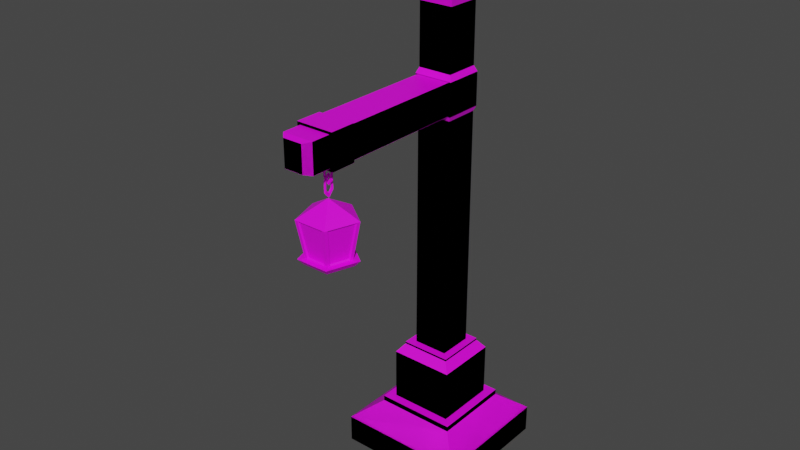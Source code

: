 # Source: hangingLamps.blend  (saved by Blender 3.1.7; exported with 4.5.12 LTS)
import bpy
from mathutils import Matrix  # noqa: F401  (used for matrix-valued properties, if any)

bpy.ops.wm.read_factory_settings(use_empty=True)
scene = bpy.context.scene
scene.name = 'Scene'

# ---- collections
col_collection = bpy.data.collections.new('Collection'); scene.collection.children.link(col_collection)

# ---- images (referenced by path relative to the original .blend; pixels are not part of the script)
import os
ASSET_DIR = os.environ.get("B2B_ASSET_DIR", "")  # directory of the original .blend (textures are referenced by path, not embedded)
HERE = os.path.dirname(os.path.abspath(__file__))  # packed textures are extracted next to this script under _unpacked/

def load_image(name, relpath, width, height, colorspace="sRGB"):
    """Load a texture the original file referenced (path relative to the .blend, or extracted next to this script)."""
    p = next((c for c in (os.path.join(HERE, relpath), os.path.join(ASSET_DIR, relpath)) if relpath and os.path.exists(c)), "")
    if p:
        img = bpy.data.images.load(p, check_existing=True)
        img.name = name
    else:  # same state as the original file: an image datablock whose file is absent (Cycles renders it pink)
        img = bpy.data.images.new(name, width, height)
        img.source = "FILE"
        img.filepath = "//" + (relpath or name)
    img.colorspace_settings.name = colorspace
    return img
img_lh8ythvm_png = load_image('lH8yTHvm.png', 'lH8yTHvm.png', 1024, 1024, 'sRGB')

# ---- materials (node trees are filled in below, after node groups)
mat_lampmat = bpy.data.materials.new('LampMat')
mat_lampmat.use_transparent_shadow = False

# ---- material node trees
mat_lampmat.use_nodes = True; mat_lampmat.node_tree.nodes.clear()
_N = mat_lampmat.node_tree.nodes; _L = mat_lampmat.node_tree.links
n0 = _N.new('ShaderNodeBsdfPrincipled'); n0.name = 'Principled BSDF'; n0.location = (10, 300)
n0.distribution = 'GGX'
n0.subsurface_method = 'RANDOM_WALK_SKIN'
n0.inputs[3].default_value = 1.45
n0.inputs[27].default_value = (0.0, 0.0, 0.0, 1.0)
n0.inputs[28].default_value = 1.0
n1 = _N.new('ShaderNodeOutputMaterial'); n1.name = 'Material Output'; n1.location = (300, 300)
n2 = _N.new('ShaderNodeTexImage'); n2.name = 'Image Texture'; n2.location = (-280, 275)
n2.image = img_lh8ythvm_png
n2.interpolation = 'Closest'
_L.new(n0.outputs[0], n1.inputs[0])
_L.new(n2.outputs[0], n0.inputs[0])
n1.is_active_output = True

# ---- world
world_world = bpy.data.worlds.new('World'); scene.world = world_world
world_world.use_nodes = True; world_world.node_tree.nodes.clear()
_N = world_world.node_tree.nodes; _L = world_world.node_tree.links
n0 = _N.new('ShaderNodeOutputWorld'); n0.name = 'World Output'; n0.location = (300, 300)
n1 = _N.new('ShaderNodeBackground'); n1.name = 'Background'; n1.location = (10, 300)
n1.inputs[0].default_value = (0.05088, 0.05088, 0.05088, 1.0)
_L.new(n1.outputs[0], n0.inputs[0])
n0.is_active_output = True
world_world.color = (0.05088, 0.05088, 0.05088)
world_world.use_sun_shadow = False
world_world.sun_shadow_jitter_overblur = 0.0

# ---- meshes
me_cube_001 = bpy.data.meshes.new('Cube.001')
me_cube_001.from_pydata([(-1.0, -1.0, -1.0), (-1.0, -1.0, 1.0), (-1.0, 1.0, -1.0), (-1.0, 1.0, 1.0), (1.0, -1.0, -1.0), (1.0, -1.0, 1.0), (1.0, 1.0, -1.0), (1.0, 1.0, 1.0), (-0.627, -0.627, 2.319), (-0.627, 0.627, 2.319), (0.627, 0.627, 2.319), (0.627, -0.627, 2.319), (-0.4925, -0.4925, 2.727), (-0.4925, 0.4925, 2.727), (0.4925, 0.4925, 2.727), (0.4925, -0.4925, 2.727), (-0.627, -0.627, 2.727), (-0.627, 0.627, 2.727), (0.627, 0.627, 2.727), (0.627, -0.627, 2.727), (-0.4925, -0.4925, 6.505), (-0.4925, 0.4925, 6.505), (0.4925, 0.4925, 6.505), (0.4925, -0.4925, 6.505), (-0.388, -0.388, 7.142), (-0.388, 0.388, 7.142), (0.388, 0.388, 7.142), (0.388, -0.388, 7.142), (-0.388, -0.388, 7.299), (-0.388, 0.388, 7.299), (0.388, 0.388, 7.299), (0.388, -0.388, 7.299), (-0.2716, -0.2716, 7.299), (-0.2716, 0.2716, 7.299), (0.2716, 0.2716, 7.299), (0.2716, -0.2716, 7.299), (-0.388, -0.388, 7.299), (-0.388, 0.388, 7.299), (0.388, 0.388, 7.299), (0.388, -0.388, 7.299), (-0.2716, -0.2716, 24.66), (-0.2716, 0.2716, 24.66), (0.2716, 0.2716, 24.66), (0.2716, -0.2716, 24.66), (-0.2636, -0.3007, 25.03), (-0.3007, 0.3007, 24.99), (0.3007, 0.3007, 24.99), (0.2636, -0.3007, 25.03), (-0.2636, -0.3007, 27.28), (-0.3007, 0.3007, 27.31), (0.3007, 0.3007, 27.31), (0.2636, -0.3007, 27.28), (-0.2639, -0.2639, 27.71), (-0.2639, 0.2639, 27.71), (0.2639, 0.2639, 27.71), (0.2639, -0.2639, 27.71), (-0.2639, -0.2639, 32.0), (-0.2639, 0.2639, 32.0), (0.2639, 0.2639, 32.0), (0.2639, -0.2639, 32.0), (-0.2976, -0.2976, 32.83), (-0.2976, 0.2976, 32.83), (0.2976, 0.2976, 32.83), (0.2976, -0.2976, 32.83), (-0.2976, -0.2976, 34.01), (-0.2976, 0.2976, 34.01), (0.2976, 0.2976, 34.01), (0.2976, -0.2976, 34.01), (-0.2596, -0.2596, 34.64), (-0.2596, 0.2596, 34.64), (0.2596, 0.2596, 34.64), (0.2596, -0.2596, 34.64), (-0.4101, -0.4101, 35.31), (-0.4101, 0.4101, 35.31), (0.4101, 0.4101, 35.31), (0.4101, -0.4101, 35.31), (0.0, 0.0, 37.58), (0.0, 0.0, 37.58), (0.0, 0.0, 37.58), (0.0, 0.0, 37.58), (0.3007, -0.3007, 24.99), (-0.3007, -0.3007, 24.99), (0.3007, -0.3007, 27.31), (-0.3007, -0.3007, 27.31), (0.2636, -2.206, 25.03), (-0.2636, -2.206, 25.03), (0.2636, -2.206, 27.28), (-0.2636, -2.206, 27.28), (0.2858, -2.213, 24.93), (-0.2858, -2.213, 24.93), (0.2858, -2.213, 27.37), (-0.2858, -2.213, 27.37), (0.2858, -2.602, 24.93), (-0.2858, -2.602, 24.93), (0.2858, -2.602, 27.37), (-0.2858, -2.602, 27.37), (0.2401, -2.602, 25.13), (-0.2401, -2.602, 25.13), (0.2401, -2.602, 27.18), (-0.2401, -2.602, 27.18), (0.2401, -2.891, 25.13), (0.1497, -2.982, 25.22), (-0.1497, -2.982, 25.22), (-0.2401, -2.891, 25.13), (0.1497, -2.982, 27.08), (0.2401, -2.891, 27.18), (-0.2401, -2.891, 27.18), (-0.1497, -2.982, 27.08)], [], [(0, 1, 3, 2), (2, 3, 7, 6), (6, 7, 5, 4), (4, 5, 1, 0), (2, 6, 4, 0), (5, 7, 10, 11), (11, 10, 18, 19), (3, 1, 8, 9), (1, 5, 11, 8), (7, 3, 9, 10), (12, 15, 23, 20), (9, 8, 16, 17), (8, 11, 19, 16), (10, 9, 17, 18), (12, 13, 17, 16), (13, 14, 18, 17), (14, 15, 19, 18), (15, 12, 16, 19), (23, 22, 26, 27), (14, 13, 21, 22), (15, 14, 22, 23), (13, 12, 20, 21), (27, 26, 30, 31), (21, 20, 24, 25), (20, 23, 27, 24), (22, 21, 25, 26), (28, 31, 39, 36), (25, 24, 28, 29), (24, 27, 31, 28), (26, 25, 29, 30), (34, 33, 41, 42), (30, 29, 37, 38), (31, 30, 38, 39), (29, 28, 36, 37), (32, 33, 37, 36), (33, 34, 38, 37), (34, 35, 39, 38), (35, 32, 36, 39), (42, 41, 45, 46), (35, 34, 42, 43), (33, 32, 40, 41), (32, 35, 43, 40), (80, 46, 50, 82), (43, 42, 46, 80), (41, 40, 81, 45), (40, 43, 80, 81), (83, 82, 55, 52), (45, 81, 83, 49), (48, 44, 85, 87), (46, 45, 49, 50), (55, 54, 58, 59), (50, 49, 53, 54), (82, 50, 54, 55), (49, 83, 52, 53), (59, 58, 62, 63), (53, 52, 56, 57), (52, 55, 59, 56), (54, 53, 57, 58), (60, 63, 67, 64), (57, 56, 60, 61), (56, 59, 63, 60), (58, 57, 61, 62), (67, 66, 70, 71), (62, 61, 65, 66), (63, 62, 66, 67), (61, 60, 64, 65), (69, 68, 72, 73), (65, 64, 68, 69), (64, 67, 71, 68), (66, 65, 69, 70), (72, 75, 79, 76), (68, 71, 75, 72), (70, 69, 73, 74), (71, 70, 74, 75), (78, 77, 76, 79), (74, 73, 77, 78), (75, 74, 78, 79), (73, 72, 76, 77), (47, 44, 81, 80), (48, 51, 82, 83), (51, 47, 80, 82), (44, 48, 83, 81), (87, 85, 89, 91), (51, 48, 87, 86), (47, 51, 86, 84), (44, 47, 84, 85), (88, 90, 94, 92), (86, 87, 91, 90), (84, 86, 90, 88), (85, 84, 88, 89), (95, 93, 97, 99), (89, 88, 92, 93), (91, 89, 93, 95), (90, 91, 95, 94), (99, 97, 103, 106), (94, 95, 99, 98), (92, 94, 98, 96), (93, 92, 96, 97), (96, 98, 105, 100), (102, 101, 104, 107), (98, 99, 106, 105), (101, 102, 103, 100), (105, 106, 107, 104), (104, 101, 100, 105), (102, 107, 106, 103), (97, 96, 100, 103)])
_uv = me_cube_001.uv_layers.new(name='UVMap')
_uv.uv.foreach_set('vector', [0.9434, 0.948, 0.9434, 0.948, 0.9434, 0.948, 0.9434, 0.948, 0.9434, 0.948, 0.9434, 0.948, 0.9434, 0.948, 0.9434, 0.948, 0.9434, 0.948, 0.9434, 0.948, 0.9434, 0.948, 0.9434, 0.948, 0.9434, 0.948, 0.9434, 0.948, 0.9434, 0.948, 0.9434, 0.948, 0.9434, 0.948, 0.9434, 0.948, 0.9434, 0.948, 0.9434, 0.948, 0.9434, 0.948, 0.9434, 0.948, 0.9434, 0.948, 0.9434, 0.948, 0.9434, 0.948, 0.9434, 0.948, 0.9434, 0.948, 0.9434, 0.948, 0.9434, 0.948, 0.9434, 0.948, 0.9434, 0.948, 0.9434, 0.948, 0.9434, 0.948, 0.9434, 0.948, 0.9434, 0.948, 0.9434, 0.948, 0.9434, 0.948, 0.9434, 0.948, 0.9434, 0.948, 0.9434, 0.948, 0.7945, 0.9465, 0.7945, 0.9465, 0.7945, 0.9465, 0.7945, 0.9465, 0.9434, 0.948, 0.9434, 0.948, 0.9434, 0.948, 0.9434, 0.948, 0.9434, 0.948, 0.9434, 0.948, 0.9434, 0.948, 0.9434, 0.948, 0.9434, 0.948, 0.9434, 0.948, 0.9434, 0.948, 0.9434, 0.948, 0.9434, 0.948, 0.9434, 0.948, 0.9434, 0.948, 0.9434, 0.948, 0.9434, 0.948, 0.9434, 0.948, 0.9434, 0.948, 0.9434, 0.948, 0.9434, 0.948, 0.9434, 0.948, 0.9434, 0.948, 0.9434, 0.948, 0.9434, 0.948, 0.9434, 0.948, 0.9434, 0.948, 0.9434, 0.948, 0.7945, 0.9465, 0.7945, 0.9465, 0.7945, 0.9465, 0.7945, 0.9465, 0.7945, 0.9465, 0.7945, 0.9465, 0.7945, 0.9465, 0.7945, 0.9465, 0.7945, 0.9465, 0.7945, 0.9465, 0.7945, 0.9465, 0.7945, 0.9465, 0.7945, 0.9465, 0.7945, 0.9465, 0.7945, 0.9465, 0.7945, 0.9465, 0.7945, 0.9465, 0.7945, 0.9465, 0.7945, 0.9465, 0.7945, 0.9465, 0.7945, 0.9465, 0.7945, 0.9465, 0.7945, 0.9465, 0.7945, 0.9465, 0.7945, 0.9465, 0.7945, 0.9465, 0.7945, 0.9465, 0.7945, 0.9465, 0.7945, 0.9465, 0.7945, 0.9465, 0.7945, 0.9465, 0.7945, 0.9465, 0.7945, 0.9465, 0.7945, 0.9465, 0.7945, 0.9465, 0.7945, 0.9465, 0.7945, 0.9465, 0.7945, 0.9465, 0.7945, 0.9465, 0.7945, 0.9465, 0.7945, 0.9465, 0.7945, 0.9465, 0.7945, 0.9465, 0.7945, 0.9465, 0.7945, 0.9465, 0.7945, 0.9465, 0.7945, 0.9465, 0.7945, 0.9465, 0.9248, 0.5589, 0.9248, 0.5589, 0.9248, 0.5589, 0.9248, 0.5589, 0.7945, 0.9465, 0.7945, 0.9465, 0.7945, 0.9465, 0.7945, 0.9465, 0.7945, 0.9465, 0.7945, 0.9465, 0.7945, 0.9465, 0.7945, 0.9465, 0.7945, 0.9465, 0.7945, 0.9465, 0.7945, 0.9465, 0.7945, 0.9465, 0.7945, 0.9465, 0.7945, 0.9465, 0.7945, 0.9465, 0.7945, 0.9465, 0.7945, 0.9465, 0.7945, 0.9465, 0.7945, 0.9465, 0.7945, 0.9465, 0.7945, 0.9465, 0.7945, 0.9465, 0.7945, 0.9465, 0.7945, 0.9465, 0.7945, 0.9465, 0.7945, 0.9465, 0.7945, 0.9465, 0.7945, 0.9465, 0.7883, 0.9372, 0.7883, 0.9372, 0.7883, 0.9372, 0.7883, 0.9372, 0.9248, 0.5589, 0.9248, 0.5589, 0.9248, 0.5589, 0.9248, 0.5589, 0.9248, 0.5589, 0.9248, 0.5589, 0.9248, 0.5589, 0.9248, 0.5589, 0.9248, 0.5589, 0.9248, 0.5589, 0.9248, 0.5589, 0.9248, 0.5589, 0.7883, 0.9372, 0.7883, 0.9372, 0.7883, 0.9372, 0.7883, 0.9372, 0.7883, 0.9372, 0.7883, 0.9372, 0.7883, 0.9372, 0.7883, 0.9372, 0.7883, 0.9372, 0.7883, 0.9372, 0.7883, 0.9372, 0.7883, 0.9372, 0.7883, 0.9372, 0.7883, 0.9372, 0.7883, 0.9372, 0.7883, 0.9372, 0.7883, 0.9372, 0.7883, 0.9372, 0.7883, 0.9372, 0.7883, 0.9372, 0.7883, 0.9372, 0.7883, 0.9372, 0.7883, 0.9372, 0.7883, 0.9372, 0.9372, 0.5806, 0.9372, 0.5806, 0.9372, 0.5806, 0.9372, 0.5806, 0.7883, 0.9372, 0.7883, 0.9372, 0.7883, 0.9372, 0.7883, 0.9372, 0.9372, 0.5806, 0.9372, 0.5806, 0.9372, 0.5806, 0.9372, 0.5806, 0.7883, 0.9372, 0.7883, 0.9372, 0.7883, 0.9372, 0.7883, 0.9372, 0.7883, 0.9372, 0.7883, 0.9372, 0.7883, 0.9372, 0.7883, 0.9372, 0.7883, 0.9372, 0.7883, 0.9372, 0.7883, 0.9372, 0.7883, 0.9372, 0.7883, 0.9372, 0.7883, 0.9372, 0.7883, 0.9372, 0.7883, 0.9372, 0.9372, 0.5806, 0.9372, 0.5806, 0.9372, 0.5806, 0.9372, 0.5806, 0.9372, 0.5806, 0.9372, 0.5806, 0.9372, 0.5806, 0.9372, 0.5806, 0.9372, 0.5806, 0.9372, 0.5806, 0.9372, 0.5806, 0.9372, 0.5806, 0.7883, 0.9372, 0.7883, 0.9372, 0.7883, 0.9372, 0.7883, 0.9372, 0.7883, 0.9372, 0.7883, 0.9372, 0.7883, 0.9372, 0.7883, 0.9372, 0.7883, 0.9372, 0.7883, 0.9372, 0.7883, 0.9372, 0.7883, 0.9372, 0.7883, 0.9372, 0.7883, 0.9372, 0.7883, 0.9372, 0.7883, 0.9372, 0.7883, 0.9372, 0.7883, 0.9372, 0.7883, 0.9372, 0.7883, 0.9372, 0.7883, 0.9372, 0.7883, 0.9372, 0.7883, 0.9372, 0.7883, 0.9372, 0.7883, 0.9372, 0.7883, 0.9372, 0.7883, 0.9372, 0.7883, 0.9372, 0.7883, 0.9372, 0.7883, 0.9372, 0.7883, 0.9372, 0.7883, 0.9372, 0.6953, 0.9341, 0.6953, 0.9341, 0.6953, 0.9341, 0.6953, 0.9341, 0.7883, 0.9372, 0.7883, 0.9372, 0.7883, 0.9372, 0.7883, 0.9372, 0.7883, 0.9372, 0.7883, 0.9372, 0.7883, 0.9372, 0.7883, 0.9372, 0.7883, 0.9372, 0.7883, 0.9372, 0.7883, 0.9372, 0.7883, 0.9372, 0.6953, 0.9341, 0.6953, 0.9341, 0.6953, 0.9341, 0.6953, 0.9341, 0.6953, 0.9341, 0.6953, 0.9341, 0.6953, 0.9341, 0.6953, 0.9341, 0.6953, 0.9341, 0.6953, 0.9341, 0.6953, 0.9341, 0.6953, 0.9341, 0.6953, 0.9341, 0.6953, 0.9341, 0.6953, 0.9341, 0.6953, 0.9341, 0.7945, 0.6984, 0.7945, 0.6984, 0.7945, 0.6984, 0.7945, 0.6984, 0.6953, 0.9341, 0.6953, 0.9341, 0.6953, 0.9341, 0.6953, 0.9341, 0.6953, 0.9341, 0.6953, 0.9341, 0.6953, 0.9341, 0.6953, 0.9341, 0.6953, 0.9341, 0.6953, 0.9341, 0.6953, 0.9341, 0.6953, 0.9341, 0.8038, 0.9217, 0.8038, 0.9217, 0.8038, 0.9217, 0.8038, 0.9217, 0.8038, 0.9217, 0.8038, 0.9217, 0.8038, 0.9217, 0.8038, 0.9217, 0.8038, 0.9217, 0.8038, 0.9217, 0.8038, 0.9217, 0.8038, 0.9217, 0.8038, 0.9217, 0.8038, 0.9217, 0.8038, 0.9217, 0.8038, 0.9217, 0.7883, 0.9372, 0.7883, 0.9372, 0.7883, 0.9372, 0.7883, 0.9372, 0.9372, 0.5806, 0.9372, 0.5806, 0.9372, 0.5806, 0.9372, 0.5806, 0.9372, 0.5806, 0.9372, 0.5806, 0.9372, 0.5806, 0.9372, 0.5806, 0.9372, 0.5806, 0.9372, 0.5806, 0.9372, 0.5806, 0.9372, 0.5806, 0.7883, 0.9372, 0.7883, 0.9372, 0.7883, 0.9372, 0.7883, 0.9372, 0.7883, 0.9372, 0.7883, 0.9372, 0.7883, 0.9372, 0.7883, 0.9372, 0.7883, 0.9372, 0.7883, 0.9372, 0.7883, 0.9372, 0.7883, 0.9372, 0.7883, 0.9372, 0.7883, 0.9372, 0.7883, 0.9372, 0.7883, 0.9372, 0.7883, 0.9372, 0.7883, 0.9372, 0.7883, 0.9372, 0.7883, 0.9372, 0.7883, 0.9372, 0.7883, 0.9372, 0.7883, 0.9372, 0.7883, 0.9372, 0.7883, 0.9372, 0.7883, 0.9372, 0.7883, 0.9372, 0.7883, 0.9372, 0.7883, 0.9372, 0.7883, 0.9372, 0.7883, 0.9372, 0.7883, 0.9372, 0.931, 0.531, 0.931, 0.531, 0.931, 0.531, 0.931, 0.531, 0.7883, 0.9372, 0.7883, 0.9372, 0.7883, 0.9372, 0.7883, 0.9372, 0.7883, 0.9372, 0.7883, 0.9372, 0.7883, 0.9372, 0.7883, 0.9372, 0.7883, 0.9372, 0.7883, 0.9372, 0.7883, 0.9372, 0.7883, 0.9372, 0.931, 0.531, 0.931, 0.531, 0.931, 0.531, 0.931, 0.531, 0.931, 0.531, 0.931, 0.531, 0.931, 0.531, 0.931, 0.531, 0.931, 0.531, 0.931, 0.531, 0.931, 0.531, 0.931, 0.531, 0.7945, 0.6984, 0.7945, 0.6984, 0.7945, 0.6984, 0.7945, 0.6984, 0.931, 0.531, 0.931, 0.531, 0.931, 0.531, 0.931, 0.531, 0.931, 0.531, 0.931, 0.531, 0.931, 0.531, 0.931, 0.531, 0.931, 0.531, 0.931, 0.531, 0.931, 0.531, 0.931, 0.531, 0.931, 0.531, 0.931, 0.531, 0.931, 0.531, 0.931, 0.531])
me_cube_001.materials.append(mat_lampmat)
me_cube_001.use_remesh_fix_poles = True
me_cube_001.use_remesh_preserve_attributes = False
me_cube_001.update()
me_torus = bpy.data.meshes.new('Torus')
me_torus.from_pydata([(1.25, 0.0, 0.0), (1.077, 0.0, 0.2378), (0.7977, 0.0, 0.1469), (0.7977, 0.0, -0.1469), (1.077, 0.0, -0.2378), (0.625, 1.083, 0.0), (0.5386, 0.9329, 0.2378), (0.3989, 0.6909, 0.1469), (0.3989, 0.6909, -0.1469), (0.5386, 0.9329, -0.2378), (-0.625, 1.083, 0.0), (-0.5386, 0.9329, 0.2378), (-0.3989, 0.6909, 0.1469), (-0.3989, 0.6909, -0.1469), (-0.5386, 0.9329, -0.2378), (-1.25, 1.093e-07, 0.0), (-1.077, 9.418e-08, 0.2378), (-0.7977, 6.974e-08, 0.1469), (-0.7977, 6.974e-08, -0.1469), (-1.077, 9.418e-08, -0.2378), (-0.625, -1.083, 0.0), (-0.5386, -0.9329, 0.2378), (-0.3989, -0.6909, 0.1469), (-0.3989, -0.6909, -0.1469), (-0.5386, -0.9329, -0.2378), (0.625, -1.083, 0.0), (0.5386, -0.9329, 0.2378), (0.3989, -0.6909, 0.1469), (0.3989, -0.6909, -0.1469), (0.5386, -0.9329, -0.2378)], [], [(0, 5, 6, 1), (1, 6, 7, 2), (2, 7, 8, 3), (3, 8, 9, 4), (4, 9, 5, 0), (5, 10, 11, 6), (6, 11, 12, 7), (7, 12, 13, 8), (8, 13, 14, 9), (9, 14, 10, 5), (10, 15, 16, 11), (11, 16, 17, 12), (12, 17, 18, 13), (13, 18, 19, 14), (14, 19, 15, 10), (15, 20, 21, 16), (16, 21, 22, 17), (17, 22, 23, 18), (18, 23, 24, 19), (19, 24, 20, 15), (20, 25, 26, 21), (21, 26, 27, 22), (22, 27, 28, 23), (23, 28, 29, 24), (24, 29, 25, 20), (25, 0, 1, 26), (26, 1, 2, 27), (27, 2, 3, 28), (28, 3, 4, 29), (29, 4, 0, 25)])
_uv = me_torus.uv_layers.new(name='UVMap')
_uv.uv.foreach_set('vector', [0.6767, 0.9062, 0.6767, 0.9062, 0.6767, 0.9062, 0.6767, 0.9062, 0.6767, 0.9062, 0.6767, 0.9062, 0.6767, 0.9062, 0.6767, 0.9062, 0.6767, 0.9062, 0.6767, 0.9062, 0.6767, 0.9062, 0.6767, 0.9062, 0.6767, 0.9062, 0.6767, 0.9062, 0.6767, 0.9062, 0.6767, 0.9062, 0.6767, 0.9062, 0.6767, 0.9062, 0.6767, 0.9062, 0.6767, 0.9062, 0.6767, 0.9062, 0.6767, 0.9062, 0.6767, 0.9062, 0.6767, 0.9062, 0.6767, 0.9062, 0.6767, 0.9062, 0.6767, 0.9062, 0.6767, 0.9062, 0.6767, 0.9062, 0.6767, 0.9062, 0.6767, 0.9062, 0.6767, 0.9062, 0.6767, 0.9062, 0.6767, 0.9062, 0.6767, 0.9062, 0.6767, 0.9062, 0.6767, 0.9062, 0.6767, 0.9062, 0.6767, 0.9062, 0.6767, 0.9062, 0.6767, 0.9062, 0.6767, 0.9062, 0.6767, 0.9062, 0.6767, 0.9062, 0.6767, 0.9062, 0.6767, 0.9062, 0.6767, 0.9062, 0.6767, 0.9062, 0.6767, 0.9062, 0.6767, 0.9062, 0.6767, 0.9062, 0.6767, 0.9062, 0.6767, 0.9062, 0.6767, 0.9062, 0.6767, 0.9062, 0.6767, 0.9062, 0.6767, 0.9062, 0.6767, 0.9062, 0.6767, 0.9062, 0.6767, 0.9062, 0.6767, 0.9062, 0.6767, 0.9062, 0.6767, 0.9062, 0.6767, 0.9062, 0.6767, 0.9062, 0.6767, 0.9062, 0.6767, 0.9062, 0.6767, 0.9062, 0.6767, 0.9062, 0.6767, 0.9062, 0.6767, 0.9062, 0.6767, 0.9062, 0.6767, 0.9062, 0.6767, 0.9062, 0.6767, 0.9062, 0.6767, 0.9062, 0.6767, 0.9062, 0.6767, 0.9062, 0.6767, 0.9062, 0.6767, 0.9062, 0.6767, 0.9062, 0.6767, 0.9062, 0.6767, 0.9062, 0.6767, 0.9062, 0.6767, 0.9062, 0.6767, 0.9062, 0.6767, 0.9062, 0.6767, 0.9062, 0.6767, 0.9062, 0.6767, 0.9062, 0.6767, 0.9062, 0.6767, 0.9062, 0.6767, 0.9062, 0.6767, 0.9062, 0.6767, 0.9062, 0.6767, 0.9062, 0.6767, 0.9062, 0.6767, 0.9062, 0.6767, 0.9062, 0.6767, 0.9062, 0.6767, 0.9062, 0.6767, 0.9062, 0.6767, 0.9062, 0.6767, 0.9062, 0.6767, 0.9062, 0.6767, 0.9062, 0.6767, 0.9062, 0.6767, 0.9062, 0.6767, 0.9062, 0.6767, 0.9062, 0.6767, 0.9062, 0.6767, 0.9062, 0.6767, 0.9062, 0.6767, 0.9062, 0.6767, 0.9062, 0.6767, 0.9062, 0.6767, 0.9062, 0.6767, 0.9062, 0.6767, 0.9062, 0.6767, 0.9062])
me_torus.materials.append(mat_lampmat)
me_torus.use_remesh_fix_poles = True
me_torus.use_remesh_preserve_attributes = False
me_torus.update()
me_torus_001 = bpy.data.meshes.new('Torus.001')
me_torus_001.from_pydata([(1.25, 0.0, 0.0), (1.077, 0.0, 0.2378), (0.7977, 0.0, 0.1469), (0.7977, 0.0, -0.1469), (1.077, 0.0, -0.2378), (0.625, 1.083, 0.0), (0.5386, 0.9329, 0.2378), (0.3989, 0.6909, 0.1469), (0.3989, 0.6909, -0.1469), (0.5386, 0.9329, -0.2378), (-0.625, 1.083, 0.0), (-0.5386, 0.9329, 0.2378), (-0.3989, 0.6909, 0.1469), (-0.3989, 0.6909, -0.1469), (-0.5386, 0.9329, -0.2378), (-1.25, 1.093e-07, 0.0), (-1.077, 9.418e-08, 0.2378), (-0.7977, 6.974e-08, 0.1469), (-0.7977, 6.974e-08, -0.1469), (-1.077, 9.418e-08, -0.2378), (-0.625, -1.083, 0.0), (-0.5386, -0.9329, 0.2378), (-0.3989, -0.6909, 0.1469), (-0.3989, -0.6909, -0.1469), (-0.5386, -0.9329, -0.2378), (0.625, -1.083, 0.0), (0.5386, -0.9329, 0.2378), (0.3989, -0.6909, 0.1469), (0.3989, -0.6909, -0.1469), (0.5386, -0.9329, -0.2378)], [], [(0, 5, 6, 1), (1, 6, 7, 2), (2, 7, 8, 3), (3, 8, 9, 4), (4, 9, 5, 0), (5, 10, 11, 6), (6, 11, 12, 7), (7, 12, 13, 8), (8, 13, 14, 9), (9, 14, 10, 5), (10, 15, 16, 11), (11, 16, 17, 12), (12, 17, 18, 13), (13, 18, 19, 14), (14, 19, 15, 10), (15, 20, 21, 16), (16, 21, 22, 17), (17, 22, 23, 18), (18, 23, 24, 19), (19, 24, 20, 15), (20, 25, 26, 21), (21, 26, 27, 22), (22, 27, 28, 23), (23, 28, 29, 24), (24, 29, 25, 20), (25, 0, 1, 26), (26, 1, 2, 27), (27, 2, 3, 28), (28, 3, 4, 29), (29, 4, 0, 25)])
_uv = me_torus_001.uv_layers.new(name='UVMap')
_uv.uv.foreach_set('vector', [0.6767, 0.9062, 0.6767, 0.9062, 0.6767, 0.9062, 0.6767, 0.9062, 0.6767, 0.9062, 0.6767, 0.9062, 0.6767, 0.9062, 0.6767, 0.9062, 0.6767, 0.9062, 0.6767, 0.9062, 0.6767, 0.9062, 0.6767, 0.9062, 0.6767, 0.9062, 0.6767, 0.9062, 0.6767, 0.9062, 0.6767, 0.9062, 0.6767, 0.9062, 0.6767, 0.9062, 0.6767, 0.9062, 0.6767, 0.9062, 0.6767, 0.9062, 0.6767, 0.9062, 0.6767, 0.9062, 0.6767, 0.9062, 0.6767, 0.9062, 0.6767, 0.9062, 0.6767, 0.9062, 0.6767, 0.9062, 0.6767, 0.9062, 0.6767, 0.9062, 0.6767, 0.9062, 0.6767, 0.9062, 0.6767, 0.9062, 0.6767, 0.9062, 0.6767, 0.9062, 0.6767, 0.9062, 0.6767, 0.9062, 0.6767, 0.9062, 0.6767, 0.9062, 0.6767, 0.9062, 0.6767, 0.9062, 0.6767, 0.9062, 0.6767, 0.9062, 0.6767, 0.9062, 0.6767, 0.9062, 0.6767, 0.9062, 0.6767, 0.9062, 0.6767, 0.9062, 0.6767, 0.9062, 0.6767, 0.9062, 0.6767, 0.9062, 0.6767, 0.9062, 0.6767, 0.9062, 0.6767, 0.9062, 0.6767, 0.9062, 0.6767, 0.9062, 0.6767, 0.9062, 0.6767, 0.9062, 0.6767, 0.9062, 0.6767, 0.9062, 0.6767, 0.9062, 0.6767, 0.9062, 0.6767, 0.9062, 0.6767, 0.9062, 0.6767, 0.9062, 0.6767, 0.9062, 0.6767, 0.9062, 0.6767, 0.9062, 0.6767, 0.9062, 0.6767, 0.9062, 0.6767, 0.9062, 0.6767, 0.9062, 0.6767, 0.9062, 0.6767, 0.9062, 0.6767, 0.9062, 0.6767, 0.9062, 0.6767, 0.9062, 0.6767, 0.9062, 0.6767, 0.9062, 0.6767, 0.9062, 0.6767, 0.9062, 0.6767, 0.9062, 0.6767, 0.9062, 0.6767, 0.9062, 0.6767, 0.9062, 0.6767, 0.9062, 0.6767, 0.9062, 0.6767, 0.9062, 0.6767, 0.9062, 0.6767, 0.9062, 0.6767, 0.9062, 0.6767, 0.9062, 0.6767, 0.9062, 0.6767, 0.9062, 0.6767, 0.9062, 0.6767, 0.9062, 0.6767, 0.9062, 0.6767, 0.9062, 0.6767, 0.9062, 0.6767, 0.9062, 0.6767, 0.9062, 0.6767, 0.9062, 0.6767, 0.9062, 0.6767, 0.9062, 0.6767, 0.9062, 0.6767, 0.9062, 0.6767, 0.9062, 0.6767, 0.9062, 0.6767, 0.9062, 0.6767, 0.9062, 0.6767, 0.9062, 0.6767, 0.9062, 0.6767, 0.9062, 0.6767, 0.9062, 0.6767, 0.9062, 0.6767, 0.9062, 0.6767, 0.9062, 0.6767, 0.9062, 0.6767, 0.9062, 0.6767, 0.9062])
me_torus_001.materials.append(mat_lampmat)
me_torus_001.use_remesh_fix_poles = True
me_torus_001.use_remesh_preserve_attributes = False
me_torus_001.update()
me_cylinder = bpy.data.meshes.new('Cylinder')
me_cylinder.from_pydata([(-8.777e-09, 0.7617, -1.0), (-4.397e-09, 0.8156, 1.0), (0.7244, 0.2354, -1.0), (0.7757, 0.252, 1.0), (0.4477, -0.6162, -1.0), (0.4794, -0.6598, 1.0), (-0.4477, -0.6162, -1.0), (-0.4794, -0.6598, 1.0), (-0.7244, 0.2354, -1.0), (-0.7757, 0.252, 1.0), (0.0, 1.0, -1.0), (0.9511, 0.309, -1.0), (0.5878, -0.809, -1.0), (-0.5878, -0.809, -1.0), (-0.9511, 0.309, -1.0), (-7.723e-09, 1.017, -14.22), (0.9674, 0.3143, -14.22), (0.5979, -0.8229, -14.22), (-0.5979, -0.8229, -14.22), (-0.9674, 0.3143, -14.22), (-5.255e-09, 0.692, -16.17), (0.6581, 0.2138, -16.17), (0.4068, -0.5598, -16.17), (-0.4068, -0.5598, -16.17), (-0.6581, 0.2138, -16.17), (-1.93e-10, 0.02542, -20.0), (0.02418, 0.007855, -20.0), (0.01494, -0.02057, -20.0), (-0.01494, -0.02057, -20.0), (-0.02418, 0.007855, -20.0), (-0.4816, -0.5173, -1.106), (-0.6937, 0.1354, -1.106), (-0.9327, 0.213, -14.12), (-0.6294, -0.7206, -14.12), (0.6937, 0.1354, -1.106), (0.4816, -0.5173, -1.106), (0.6294, -0.7206, -14.12), (0.9327, 0.213, -14.12), (-0.6408, 0.2982, -1.106), (-0.08562, 0.7016, -1.106), (-0.08562, 0.9529, -14.12), (-0.8798, 0.3759, -14.12), (0.3431, -0.6179, -1.106), (-0.3431, -0.6179, -1.106), (-0.4908, -0.8212, -14.12), (0.4908, -0.8212, -14.12), (0.08562, 0.7016, -1.106), (0.6408, 0.2982, -1.106), (0.8798, 0.3759, -14.12), (0.08562, 0.9529, -14.12), (-0.4463, -0.4794, -1.583), (-0.6429, 0.1254, -1.583), (-0.5833, -0.6678, -13.64), (-0.8644, 0.1974, -13.64), (0.6429, 0.1254, -1.583), (0.4463, -0.4794, -1.583), (0.8644, 0.1974, -13.64), (0.5833, -0.6678, -13.64), (-0.5938, 0.2764, -1.583), (-0.07935, 0.6502, -1.583), (-0.8153, 0.3483, -13.64), (-0.07935, 0.8831, -13.64), (0.318, -0.5726, -1.583), (-0.318, -0.5726, -1.583), (0.4549, -0.7611, -13.64), (-0.4549, -0.7611, -13.64), (0.07935, 0.6502, -1.583), (0.5938, 0.2764, -1.583), (0.07935, 0.8831, -13.64), (0.8153, 0.3483, -13.64)], [], [(10, 1, 3, 11), (11, 3, 5, 12), (12, 5, 7, 13), (3, 1, 9, 7, 5), (13, 7, 9, 14), (14, 9, 1, 10), (37, 34, 54, 56), (2, 0, 10, 11), (4, 2, 11, 12), (6, 4, 12, 13), (8, 6, 13, 14), (0, 8, 14, 10), (16, 17, 22, 21), (38, 39, 59, 58), (33, 30, 50, 52), (34, 35, 55, 54), (30, 31, 51, 50), (24, 20, 25, 29), (19, 15, 20, 24), (17, 18, 23, 22), (15, 16, 21, 20), (18, 19, 24, 23), (25, 26, 27, 28, 29), (22, 23, 28, 27), (20, 21, 26, 25), (23, 24, 29, 28), (21, 22, 27, 26), (6, 8, 31, 30), (8, 19, 32, 31), (19, 18, 33, 32), (18, 6, 30, 33), (2, 4, 35, 34), (4, 17, 36, 35), (17, 16, 37, 36), (16, 2, 34, 37), (8, 0, 39, 38), (0, 15, 40, 39), (15, 19, 41, 40), (19, 8, 38, 41), (4, 6, 43, 42), (6, 18, 44, 43), (18, 17, 45, 44), (17, 4, 42, 45), (0, 2, 47, 46), (2, 16, 48, 47), (16, 15, 49, 48), (15, 0, 46, 49), (50, 51, 53, 52), (54, 55, 57, 56), (58, 59, 61, 60), (62, 63, 65, 64), (66, 67, 69, 68), (42, 43, 63, 62), (31, 32, 53, 51), (41, 38, 58, 60), (46, 47, 67, 66), (35, 36, 57, 55), (45, 42, 62, 64), (32, 33, 52, 53), (39, 40, 61, 59), (49, 46, 66, 68), (36, 37, 56, 57), (43, 44, 65, 63), (40, 41, 60, 61), (47, 48, 69, 67), (44, 45, 64, 65), (48, 49, 68, 69)])
_uv = me_cylinder.uv_layers.new(name='UVMap')
_uv.uv.foreach_set('vector', [0.8286, 0.9465, 0.8286, 0.9465, 0.8286, 0.9465, 0.8286, 0.9465, 0.8286, 0.9465, 0.8286, 0.9465, 0.8286, 0.9465, 0.8286, 0.9465, 0.8286, 0.9465, 0.8286, 0.9465, 0.8286, 0.9465, 0.8286, 0.9465, 0.8286, 0.9465, 0.8286, 0.9465, 0.8286, 0.9465, 0.8286, 0.9465, 0.8286, 0.9465, 0.8286, 0.9465, 0.8286, 0.9465, 0.8286, 0.9465, 0.8286, 0.9465, 0.8286, 0.9465, 0.8286, 0.9465, 0.8286, 0.9465, 0.8286, 0.9465, 0.8286, 0.9465, 0.8286, 0.9465, 0.8286, 0.9465, 0.8286, 0.9465, 0.8286, 0.9465, 0.8286, 0.9465, 0.8286, 0.9465, 0.8286, 0.9465, 0.8286, 0.9465, 0.8286, 0.9465, 0.8286, 0.9465, 0.8286, 0.9465, 0.8286, 0.9465, 0.8286, 0.9465, 0.8286, 0.9465, 0.8286, 0.9465, 0.8286, 0.9465, 0.8286, 0.9465, 0.8286, 0.9465, 0.8286, 0.9465, 0.8286, 0.9465, 0.8286, 0.9465, 0.8286, 0.9465, 0.8286, 0.9465, 0.8286, 0.9465, 0.8286, 0.9465, 0.8286, 0.9465, 0.8286, 0.9465, 0.8286, 0.9465, 0.8286, 0.9465, 0.8286, 0.9465, 0.8286, 0.9465, 0.8286, 0.9465, 0.8286, 0.9465, 0.8286, 0.9465, 0.8286, 0.9465, 0.8286, 0.9465, 0.8286, 0.9465, 0.8286, 0.9465, 0.8286, 0.9465, 0.8286, 0.9465, 0.8286, 0.9465, 0.8286, 0.9465, 0.8286, 0.9465, 0.8286, 0.9465, 0.8286, 0.9465, 0.8286, 0.9465, 0.8286, 0.9465, 0.8286, 0.9465, 0.8286, 0.9465, 0.8286, 0.9465, 0.8286, 0.9465, 0.8286, 0.9465, 0.8286, 0.9465, 0.8286, 0.9465, 0.8286, 0.9465, 0.8286, 0.9465, 0.8286, 0.9465, 0.8286, 0.9465, 0.8286, 0.9465, 0.8286, 0.9465, 0.8286, 0.9465, 0.8286, 0.9465, 0.8286, 0.9465, 0.8286, 0.9465, 0.8286, 0.9465, 0.8286, 0.9465, 0.8286, 0.9465, 0.8286, 0.9465, 0.8286, 0.9465, 0.8286, 0.9465, 0.8286, 0.9465, 0.8286, 0.9465, 0.8286, 0.9465, 0.8286, 0.9465, 0.8286, 0.9465, 0.8286, 0.9465, 0.8286, 0.9465, 0.8286, 0.9465, 0.8286, 0.9465, 0.8286, 0.9465, 0.8286, 0.9465, 0.8286, 0.9465, 0.8286, 0.9465, 0.8286, 0.9465, 0.8286, 0.9465, 0.8286, 0.9465, 0.8286, 0.9465, 0.8286, 0.9465, 0.8286, 0.9465, 0.8286, 0.9465, 0.8286, 0.9465, 0.8286, 0.9465, 0.8286, 0.9465, 0.8286, 0.9465, 0.8286, 0.9465, 0.8286, 0.9465, 0.8286, 0.9465, 0.8286, 0.9465, 0.8286, 0.9465, 0.8286, 0.9465, 0.8286, 0.9465, 0.8286, 0.9465, 0.8286, 0.9465, 0.8286, 0.9465, 0.8286, 0.9465, 0.8286, 0.9465, 0.8286, 0.9465, 0.8286, 0.9465, 0.8286, 0.9465, 0.8286, 0.9465, 0.8286, 0.9465, 0.8286, 0.9465, 0.8286, 0.9465, 0.8286, 0.9465, 0.8286, 0.9465, 0.8286, 0.9465, 0.8286, 0.9465, 0.8286, 0.9465, 0.8286, 0.9465, 0.8286, 0.9465, 0.8286, 0.9465, 0.8286, 0.9465, 0.8286, 0.9465, 0.8286, 0.9465, 0.8286, 0.9465, 0.8286, 0.9465, 0.8286, 0.9465, 0.8286, 0.9465, 0.8286, 0.9465, 0.8286, 0.9465, 0.8286, 0.9465, 0.8286, 0.9465, 0.8286, 0.9465, 0.8286, 0.9465, 0.8286, 0.9465, 0.8286, 0.9465, 0.8286, 0.9465, 0.8286, 0.9465, 0.8286, 0.9465, 0.8286, 0.9465, 0.8286, 0.9465, 0.8286, 0.9465, 0.8286, 0.9465, 0.8286, 0.9465, 0.8286, 0.9465, 0.8286, 0.9465, 0.8286, 0.9465, 0.8286, 0.9465, 0.8286, 0.9465, 0.8286, 0.9465, 0.8286, 0.9465, 0.8286, 0.9465, 0.8286, 0.9465, 0.8286, 0.9465, 0.8286, 0.9465, 0.8286, 0.9465, 0.8286, 0.9465, 0.8286, 0.9465, 0.8286, 0.9465, 0.8286, 0.9465, 0.8286, 0.9465, 0.8286, 0.9465, 0.8286, 0.9465, 0.8286, 0.9465, 0.2024, 0.5465, 0.2024, 0.5465, 0.2024, 0.5465, 0.2024, 0.5465, 0.2024, 0.5465, 0.2024, 0.5465, 0.2024, 0.5465, 0.2024, 0.5465, 0.2024, 0.5465, 0.2024, 0.5465, 0.2024, 0.5465, 0.2024, 0.5465, 0.2024, 0.5465, 0.2024, 0.5465, 0.2024, 0.5465, 0.2024, 0.5465, 0.2024, 0.5465, 0.2024, 0.5465, 0.2024, 0.5465, 0.2024, 0.5465, 0.8286, 0.9465, 0.8286, 0.9465, 0.8286, 0.9465, 0.8286, 0.9465, 0.8286, 0.9465, 0.8286, 0.9465, 0.8286, 0.9465, 0.8286, 0.9465, 0.8286, 0.9465, 0.8286, 0.9465, 0.8286, 0.9465, 0.8286, 0.9465, 0.8286, 0.9465, 0.8286, 0.9465, 0.8286, 0.9465, 0.8286, 0.9465, 0.8286, 0.9465, 0.8286, 0.9465, 0.8286, 0.9465, 0.8286, 0.9465, 0.8286, 0.9465, 0.8286, 0.9465, 0.8286, 0.9465, 0.8286, 0.9465, 0.8286, 0.9465, 0.8286, 0.9465, 0.8286, 0.9465, 0.8286, 0.9465, 0.8286, 0.9465, 0.8286, 0.9465, 0.8286, 0.9465, 0.8286, 0.9465, 0.8286, 0.9465, 0.8286, 0.9465, 0.8286, 0.9465, 0.8286, 0.9465, 0.8286, 0.9465, 0.8286, 0.9465, 0.8286, 0.9465, 0.8286, 0.9465, 0.8286, 0.9465, 0.8286, 0.9465, 0.8286, 0.9465, 0.8286, 0.9465, 0.8286, 0.9465, 0.8286, 0.9465, 0.8286, 0.9465, 0.8286, 0.9465, 0.8286, 0.9465, 0.8286, 0.9465, 0.8286, 0.9465, 0.8286, 0.9465, 0.8286, 0.9465, 0.8286, 0.9465, 0.8286, 0.9465, 0.8286, 0.9465, 0.8286, 0.9465, 0.8286, 0.9465, 0.8286, 0.9465, 0.8286, 0.9465])
me_cylinder.materials.append(mat_lampmat)
me_cylinder.use_remesh_fix_poles = True
me_cylinder.use_remesh_preserve_attributes = False
me_cylinder.update()
me_cube_002 = bpy.data.meshes.new('Cube.002')
me_cube_002.from_pydata([(-1.0, -1.0, -0.2163), (-1.0, -1.0, 0.2163), (-1.0, 1.0, -0.2163), (-1.0, 1.0, 0.2163), (1.0, -1.0, -0.2163), (1.0, -1.0, 0.2163), (1.0, 1.0, -0.2163), (1.0, 1.0, 0.2163), (-0.627, -0.627, 0.5016), (-0.627, 0.627, 0.5016), (0.627, 0.627, 0.5016), (0.627, -0.627, 0.5016), (-0.4925, -0.4925, 0.5898), (-0.4925, 0.4925, 0.5898), (0.4925, 0.4925, 0.5898), (0.4925, -0.4925, 0.5898), (-0.627, -0.627, 0.5898), (-0.627, 0.627, 0.5898), (0.627, 0.627, 0.5898), (0.627, -0.627, 0.5898), (-0.4925, -0.4925, 1.407), (-0.4925, 0.4925, 1.407), (0.4925, 0.4925, 1.407), (0.4925, -0.4925, 1.407), (-0.388, -0.388, 1.544), (-0.388, 0.388, 1.544), (0.388, 0.388, 1.544), (0.388, -0.388, 1.544), (-0.388, -0.388, 1.578), (-0.388, 0.388, 1.578), (0.388, 0.388, 1.578), (0.388, -0.388, 1.578), (-0.2716, -0.2716, 1.578), (-0.2716, 0.2716, 1.578), (0.2716, 0.2716, 1.578), (0.2716, -0.2716, 1.578), (-0.388, -0.388, 1.578), (-0.388, 0.388, 1.578), (0.388, 0.388, 1.578), (0.388, -0.388, 1.578), (-0.2716, -0.2716, 5.334), (-0.2716, 0.2716, 5.334), (0.2716, 0.2716, 5.334), (0.2716, -0.2716, 5.334), (-0.2636, -0.3007, 5.413), (-0.3007, 0.3007, 5.405), (0.3007, 0.3007, 5.405), (0.2636, -0.3007, 5.413), (-0.2636, -0.3007, 5.899), (-0.3007, 0.3007, 5.907), (0.3007, 0.3007, 5.907), (0.2636, -0.3007, 5.899), (-0.2639, -0.2639, 5.993), (-0.2639, 0.2639, 5.993), (0.2639, 0.2639, 5.993), (0.2639, -0.2639, 5.993), (-0.2639, -0.2639, 6.921), (-0.2639, 0.2639, 6.921), (0.2639, 0.2639, 6.921), (0.2639, -0.2639, 6.921), (-0.2976, -0.2976, 7.1), (-0.2976, 0.2976, 7.1), (0.2976, 0.2976, 7.1), (0.2976, -0.2976, 7.1), (-0.2976, -0.2976, 7.354), (-0.2976, 0.2976, 7.354), (0.2976, 0.2976, 7.354), (0.2976, -0.2976, 7.354), (-0.2596, -0.2596, 7.491), (-0.2596, 0.2596, 7.491), (0.2596, 0.2596, 7.491), (0.2596, -0.2596, 7.491), (-0.4101, -0.4101, 7.637), (-0.4101, 0.4101, 7.637), (0.4101, 0.4101, 7.637), (0.4101, -0.4101, 7.637), (0.0, 0.0, 8.126), (0.0, 0.0, 8.126), (0.0, 0.0, 8.126), (0.0, 0.0, 8.126), (0.3007, -0.3007, 5.405), (-0.3007, -0.3007, 5.405), (0.3007, -0.3007, 5.907), (-0.3007, -0.3007, 5.907), (0.2636, -2.206, 5.413), (-0.2636, -2.206, 5.413), (0.2636, -2.206, 5.899), (-0.2636, -2.206, 5.899), (0.2858, -2.213, 5.392), (-0.2858, -2.213, 5.392), (0.2858, -2.213, 5.919), (-0.2858, -2.213, 5.919), (0.2858, -2.602, 5.392), (-0.2858, -2.602, 5.392), (0.2858, -2.602, 5.919), (-0.2858, -2.602, 5.919), (0.2401, -2.602, 5.434), (-0.2401, -2.602, 5.434), (0.2401, -2.602, 5.877), (-0.2401, -2.602, 5.877), (0.2401, -2.891, 5.434), (0.1497, -2.982, 5.454), (-0.1497, -2.982, 5.454), (-0.2401, -2.891, 5.434), (0.1497, -2.982, 5.857), (0.2401, -2.891, 5.877), (-0.2401, -2.891, 5.877), (-0.1497, -2.982, 5.857), (1.34e-08, -2.389, 5.063), (1.08e-08, -2.406, 5.088), (8.089e-09, -2.4, 5.128), (9.015e-09, -2.379, 5.128), (1.23e-08, -2.372, 5.088), (0.07802, -2.389, 5.152), (0.06724, -2.406, 5.164), (0.04979, -2.4, 5.184), (0.04979, -2.379, 5.184), (0.06724, -2.372, 5.164), (0.07802, -2.389, 5.33), (0.06724, -2.406, 5.317), (0.04979, -2.4, 5.298), (0.04979, -2.379, 5.298), (0.06724, -2.372, 5.317), (-5.525e-09, -2.389, 5.418), (-5.51e-09, -2.406, 5.394), (-3.989e-09, -2.4, 5.354), (-3.063e-09, -2.379, 5.354), (-4.012e-09, -2.372, 5.394), (-0.07802, -2.389, 5.33), (-0.06724, -2.406, 5.317), (-0.04979, -2.4, 5.298), (-0.04979, -2.379, 5.298), (-0.06724, -2.372, 5.317), (-0.07802, -2.389, 5.152), (-0.06724, -2.406, 5.164), (-0.04979, -2.4, 5.184), (-0.04979, -2.379, 5.184), (-0.06724, -2.372, 5.164), (1.34e-08, -2.389, 4.891), (0.01714, -2.389, 4.915), (0.01059, -2.389, 4.955), (-0.01059, -2.389, 4.955), (-0.01714, -2.389, 4.915), (6.7e-09, -2.311, 4.979), (0.01714, -2.322, 4.992), (0.01059, -2.339, 5.011), (-0.01059, -2.339, 5.011), (-0.01714, -2.322, 4.992), (-6.7e-09, -2.311, 5.157), (0.01714, -2.322, 5.145), (0.01059, -2.339, 5.125), (-0.01059, -2.339, 5.125), (-0.01714, -2.322, 5.145), (-1.34e-08, -2.389, 5.246), (0.01714, -2.389, 5.221), (0.01059, -2.389, 5.181), (-0.01059, -2.389, 5.181), (-0.01714, -2.389, 5.221), (-6.7e-09, -2.467, 5.157), (0.01714, -2.456, 5.145), (0.01059, -2.439, 5.125), (-0.01059, -2.439, 5.125), (-0.01714, -2.456, 5.145), (6.7e-09, -2.467, 4.979), (0.01714, -2.456, 4.992), (0.01059, -2.439, 5.011), (-0.01059, -2.439, 5.011), (-0.01714, -2.456, 4.992), (-0.002443, -2.07, 4.069), (-0.002443, -2.047, 3.984), (0.3092, -2.296, 4.069), (0.3313, -2.289, 3.984), (0.1902, -2.663, 4.069), (0.2038, -2.682, 3.984), (-0.1951, -2.663, 4.069), (-0.2087, -2.682, 3.984), (-0.3141, -2.296, 4.069), (-0.3361, -2.289, 3.984), (-0.002443, -1.968, 4.069), (0.4067, -2.265, 4.069), (0.2504, -2.746, 4.069), (-0.2553, -2.746, 4.069), (-0.4116, -2.265, 4.069), (-0.002443, -1.96, 4.634), (0.4137, -2.263, 4.634), (0.2548, -2.752, 4.634), (-0.2597, -2.752, 4.634), (-0.4186, -2.263, 4.634), (-0.002443, -2.1, 4.717), (0.2807, -2.306, 4.717), (0.1726, -2.639, 4.717), (-0.1774, -2.639, 4.717), (-0.2856, -2.306, 4.717), (-0.002443, -2.387, 4.881), (0.007958, -2.394, 4.881), (0.003985, -2.407, 4.881), (-0.008871, -2.407, 4.881), (-0.01284, -2.394, 4.881), (-0.2097, -2.62, 4.074), (-0.3009, -2.339, 4.074), (-0.4037, -2.306, 4.63), (-0.2732, -2.708, 4.63), (0.296, -2.339, 4.074), (0.2048, -2.62, 4.074), (0.2683, -2.708, 4.63), (0.3988, -2.306, 4.63), (-0.2781, -2.269, 4.074), (-0.03928, -2.096, 4.074), (-0.03928, -1.988, 4.63), (-0.381, -2.236, 4.63), (0.1452, -2.664, 4.074), (-0.1501, -2.664, 4.074), (-0.2136, -2.751, 4.63), (0.2087, -2.751, 4.63), (0.03439, -2.096, 4.074), (0.2732, -2.269, 4.074), (0.3761, -2.236, 4.63), (0.03439, -1.988, 4.63), (-0.1945, -2.604, 4.094), (-0.279, -2.344, 4.094), (-0.2534, -2.685, 4.609), (-0.3743, -2.313, 4.609), (0.2741, -2.344, 4.094), (0.1896, -2.604, 4.094), (0.3694, -2.313, 4.609), (0.2485, -2.685, 4.609), (-0.2579, -2.279, 4.094), (-0.03658, -2.118, 4.094), (-0.3532, -2.248, 4.609), (-0.03658, -2.018, 4.609), (0.1344, -2.644, 4.094), (-0.1392, -2.644, 4.094), (0.1933, -2.725, 4.609), (-0.1981, -2.725, 4.609), (0.03169, -2.118, 4.094), (0.253, -2.279, 4.094), (0.03169, -2.018, 4.609), (0.3483, -2.248, 4.609)], [], [(0, 1, 3, 2), (2, 3, 7, 6), (6, 7, 5, 4), (4, 5, 1, 0), (2, 6, 4, 0), (5, 7, 10, 11), (11, 10, 18, 19), (3, 1, 8, 9), (1, 5, 11, 8), (7, 3, 9, 10), (12, 15, 23, 20), (9, 8, 16, 17), (8, 11, 19, 16), (10, 9, 17, 18), (12, 13, 17, 16), (13, 14, 18, 17), (14, 15, 19, 18), (15, 12, 16, 19), (23, 22, 26, 27), (14, 13, 21, 22), (15, 14, 22, 23), (13, 12, 20, 21), (27, 26, 30, 31), (21, 20, 24, 25), (20, 23, 27, 24), (22, 21, 25, 26), (28, 31, 39, 36), (25, 24, 28, 29), (24, 27, 31, 28), (26, 25, 29, 30), (34, 33, 41, 42), (30, 29, 37, 38), (31, 30, 38, 39), (29, 28, 36, 37), (32, 33, 37, 36), (33, 34, 38, 37), (34, 35, 39, 38), (35, 32, 36, 39), (42, 41, 45, 46), (35, 34, 42, 43), (33, 32, 40, 41), (32, 35, 43, 40), (80, 46, 50, 82), (43, 42, 46, 80), (41, 40, 81, 45), (40, 43, 80, 81), (83, 82, 55, 52), (45, 81, 83, 49), (48, 44, 85, 87), (46, 45, 49, 50), (55, 54, 58, 59), (50, 49, 53, 54), (82, 50, 54, 55), (49, 83, 52, 53), (59, 58, 62, 63), (53, 52, 56, 57), (52, 55, 59, 56), (54, 53, 57, 58), (60, 63, 67, 64), (57, 56, 60, 61), (56, 59, 63, 60), (58, 57, 61, 62), (67, 66, 70, 71), (62, 61, 65, 66), (63, 62, 66, 67), (61, 60, 64, 65), (69, 68, 72, 73), (65, 64, 68, 69), (64, 67, 71, 68), (66, 65, 69, 70), (72, 75, 79, 76), (68, 71, 75, 72), (70, 69, 73, 74), (71, 70, 74, 75), (78, 77, 76, 79), (74, 73, 77, 78), (75, 74, 78, 79), (73, 72, 76, 77), (47, 44, 81, 80), (48, 51, 82, 83), (51, 47, 80, 82), (44, 48, 83, 81), (87, 85, 89, 91), (51, 48, 87, 86), (47, 51, 86, 84), (44, 47, 84, 85), (88, 90, 94, 92), (86, 87, 91, 90), (84, 86, 90, 88), (85, 84, 88, 89), (95, 93, 97, 99), (89, 88, 92, 93), (91, 89, 93, 95), (90, 91, 95, 94), (99, 97, 103, 106), (94, 95, 99, 98), (92, 94, 98, 96), (93, 92, 96, 97), (96, 98, 105, 100), (102, 101, 104, 107), (98, 99, 106, 105), (101, 102, 103, 100), (105, 106, 107, 104), (104, 101, 100, 105), (102, 107, 106, 103), (97, 96, 100, 103), (108, 113, 114, 109), (109, 114, 115, 110), (110, 115, 116, 111), (111, 116, 117, 112), (112, 117, 113, 108), (113, 118, 119, 114), (114, 119, 120, 115), (115, 120, 121, 116), (116, 121, 122, 117), (117, 122, 118, 113), (118, 123, 124, 119), (119, 124, 125, 120), (120, 125, 126, 121), (121, 126, 127, 122), (122, 127, 123, 118), (123, 128, 129, 124), (124, 129, 130, 125), (125, 130, 131, 126), (126, 131, 132, 127), (127, 132, 128, 123), (128, 133, 134, 129), (129, 134, 135, 130), (130, 135, 136, 131), (131, 136, 137, 132), (132, 137, 133, 128), (133, 108, 109, 134), (134, 109, 110, 135), (135, 110, 111, 136), (136, 111, 112, 137), (137, 112, 108, 133), (138, 143, 144, 139), (139, 144, 145, 140), (140, 145, 146, 141), (141, 146, 147, 142), (142, 147, 143, 138), (143, 148, 149, 144), (144, 149, 150, 145), (145, 150, 151, 146), (146, 151, 152, 147), (147, 152, 148, 143), (148, 153, 154, 149), (149, 154, 155, 150), (150, 155, 156, 151), (151, 156, 157, 152), (152, 157, 153, 148), (153, 158, 159, 154), (154, 159, 160, 155), (155, 160, 161, 156), (156, 161, 162, 157), (157, 162, 158, 153), (158, 163, 164, 159), (159, 164, 165, 160), (160, 165, 166, 161), (161, 166, 167, 162), (162, 167, 163, 158), (163, 138, 139, 164), (164, 139, 140, 165), (165, 140, 141, 166), (166, 141, 142, 167), (167, 142, 138, 163), (178, 169, 171, 179), (179, 171, 173, 180), (180, 173, 175, 181), (171, 169, 177, 175, 173), (181, 175, 177, 182), (182, 177, 169, 178), (205, 202, 222, 224), (170, 168, 178, 179), (172, 170, 179, 180), (174, 172, 180, 181), (176, 174, 181, 182), (168, 176, 182, 178), (184, 185, 190, 189), (206, 207, 227, 226), (201, 198, 218, 220), (202, 203, 223, 222), (198, 199, 219, 218), (192, 188, 193, 197), (187, 183, 188, 192), (185, 186, 191, 190), (183, 184, 189, 188), (186, 187, 192, 191), (193, 194, 195, 196, 197), (190, 191, 196, 195), (188, 189, 194, 193), (191, 192, 197, 196), (189, 190, 195, 194), (174, 176, 199, 198), (176, 187, 200, 199), (187, 186, 201, 200), (186, 174, 198, 201), (170, 172, 203, 202), (172, 185, 204, 203), (185, 184, 205, 204), (184, 170, 202, 205), (176, 168, 207, 206), (168, 183, 208, 207), (183, 187, 209, 208), (187, 176, 206, 209), (172, 174, 211, 210), (174, 186, 212, 211), (186, 185, 213, 212), (185, 172, 210, 213), (168, 170, 215, 214), (170, 184, 216, 215), (184, 183, 217, 216), (183, 168, 214, 217), (218, 219, 221, 220), (222, 223, 225, 224), (226, 227, 229, 228), (230, 231, 233, 232), (234, 235, 237, 236), (210, 211, 231, 230), (199, 200, 221, 219), (209, 206, 226, 228), (214, 215, 235, 234), (203, 204, 225, 223), (213, 210, 230, 232), (200, 201, 220, 221), (207, 208, 229, 227), (217, 214, 234, 236), (204, 205, 224, 225), (211, 212, 233, 231), (208, 209, 228, 229), (215, 216, 237, 235), (212, 213, 232, 233), (216, 217, 236, 237)])
_uv = me_cube_002.uv_layers.new(name='UVMap')
_uv.uv.foreach_set('vector', [0.9434, 0.948, 0.9434, 0.948, 0.9434, 0.948, 0.9434, 0.948, 0.9434, 0.948, 0.9434, 0.948, 0.9434, 0.948, 0.9434, 0.948, 0.9434, 0.948, 0.9434, 0.948, 0.9434, 0.948, 0.9434, 0.948, 0.9434, 0.948, 0.9434, 0.948, 0.9434, 0.948, 0.9434, 0.948, 0.9434, 0.948, 0.9434, 0.948, 0.9434, 0.948, 0.9434, 0.948, 0.9434, 0.948, 0.9434, 0.948, 0.9434, 0.948, 0.9434, 0.948, 0.9434, 0.948, 0.9434, 0.948, 0.9434, 0.948, 0.9434, 0.948, 0.9434, 0.948, 0.9434, 0.948, 0.9434, 0.948, 0.9434, 0.948, 0.9434, 0.948, 0.9434, 0.948, 0.9434, 0.948, 0.9434, 0.948, 0.9434, 0.948, 0.9434, 0.948, 0.9434, 0.948, 0.9434, 0.948, 0.7945, 0.9465, 0.7945, 0.9465, 0.7945, 0.9465, 0.7945, 0.9465, 0.9434, 0.948, 0.9434, 0.948, 0.9434, 0.948, 0.9434, 0.948, 0.9434, 0.948, 0.9434, 0.948, 0.9434, 0.948, 0.9434, 0.948, 0.9434, 0.948, 0.9434, 0.948, 0.9434, 0.948, 0.9434, 0.948, 0.9434, 0.948, 0.9434, 0.948, 0.9434, 0.948, 0.9434, 0.948, 0.9434, 0.948, 0.9434, 0.948, 0.9434, 0.948, 0.9434, 0.948, 0.9434, 0.948, 0.9434, 0.948, 0.9434, 0.948, 0.9434, 0.948, 0.9434, 0.948, 0.9434, 0.948, 0.9434, 0.948, 0.9434, 0.948, 0.7945, 0.9465, 0.7945, 0.9465, 0.7945, 0.9465, 0.7945, 0.9465, 0.7945, 0.9465, 0.7945, 0.9465, 0.7945, 0.9465, 0.7945, 0.9465, 0.7945, 0.9465, 0.7945, 0.9465, 0.7945, 0.9465, 0.7945, 0.9465, 0.7945, 0.9465, 0.7945, 0.9465, 0.7945, 0.9465, 0.7945, 0.9465, 0.7945, 0.9465, 0.7945, 0.9465, 0.7945, 0.9465, 0.7945, 0.9465, 0.7945, 0.9465, 0.7945, 0.9465, 0.7945, 0.9465, 0.7945, 0.9465, 0.7945, 0.9465, 0.7945, 0.9465, 0.7945, 0.9465, 0.7945, 0.9465, 0.7945, 0.9465, 0.7945, 0.9465, 0.7945, 0.9465, 0.7945, 0.9465, 0.7945, 0.9465, 0.7945, 0.9465, 0.7945, 0.9465, 0.7945, 0.9465, 0.7945, 0.9465, 0.7945, 0.9465, 0.7945, 0.9465, 0.7945, 0.9465, 0.7945, 0.9465, 0.7945, 0.9465, 0.7945, 0.9465, 0.7945, 0.9465, 0.7945, 0.9465, 0.7945, 0.9465, 0.7945, 0.9465, 0.7945, 0.9465, 0.9248, 0.5589, 0.9248, 0.5589, 0.9248, 0.5589, 0.9248, 0.5589, 0.7945, 0.9465, 0.7945, 0.9465, 0.7945, 0.9465, 0.7945, 0.9465, 0.7945, 0.9465, 0.7945, 0.9465, 0.7945, 0.9465, 0.7945, 0.9465, 0.7945, 0.9465, 0.7945, 0.9465, 0.7945, 0.9465, 0.7945, 0.9465, 0.7945, 0.9465, 0.7945, 0.9465, 0.7945, 0.9465, 0.7945, 0.9465, 0.7945, 0.9465, 0.7945, 0.9465, 0.7945, 0.9465, 0.7945, 0.9465, 0.7945, 0.9465, 0.7945, 0.9465, 0.7945, 0.9465, 0.7945, 0.9465, 0.7945, 0.9465, 0.7945, 0.9465, 0.7945, 0.9465, 0.7945, 0.9465, 0.7883, 0.9372, 0.7883, 0.9372, 0.7883, 0.9372, 0.7883, 0.9372, 0.9248, 0.5589, 0.9248, 0.5589, 0.9248, 0.5589, 0.9248, 0.5589, 0.9248, 0.5589, 0.9248, 0.5589, 0.9248, 0.5589, 0.9248, 0.5589, 0.9248, 0.5589, 0.9248, 0.5589, 0.9248, 0.5589, 0.9248, 0.5589, 0.7883, 0.9372, 0.7883, 0.9372, 0.7883, 0.9372, 0.7883, 0.9372, 0.7883, 0.9372, 0.7883, 0.9372, 0.7883, 0.9372, 0.7883, 0.9372, 0.7883, 0.9372, 0.7883, 0.9372, 0.7883, 0.9372, 0.7883, 0.9372, 0.7883, 0.9372, 0.7883, 0.9372, 0.7883, 0.9372, 0.7883, 0.9372, 0.7883, 0.9372, 0.7883, 0.9372, 0.7883, 0.9372, 0.7883, 0.9372, 0.7883, 0.9372, 0.7883, 0.9372, 0.7883, 0.9372, 0.7883, 0.9372, 0.9372, 0.5806, 0.9372, 0.5806, 0.9372, 0.5806, 0.9372, 0.5806, 0.7883, 0.9372, 0.7883, 0.9372, 0.7883, 0.9372, 0.7883, 0.9372, 0.9372, 0.5806, 0.9372, 0.5806, 0.9372, 0.5806, 0.9372, 0.5806, 0.7883, 0.9372, 0.7883, 0.9372, 0.7883, 0.9372, 0.7883, 0.9372, 0.7883, 0.9372, 0.7883, 0.9372, 0.7883, 0.9372, 0.7883, 0.9372, 0.7883, 0.9372, 0.7883, 0.9372, 0.7883, 0.9372, 0.7883, 0.9372, 0.7883, 0.9372, 0.7883, 0.9372, 0.7883, 0.9372, 0.7883, 0.9372, 0.9372, 0.5806, 0.9372, 0.5806, 0.9372, 0.5806, 0.9372, 0.5806, 0.9372, 0.5806, 0.9372, 0.5806, 0.9372, 0.5806, 0.9372, 0.5806, 0.9372, 0.5806, 0.9372, 0.5806, 0.9372, 0.5806, 0.9372, 0.5806, 0.7883, 0.9372, 0.7883, 0.9372, 0.7883, 0.9372, 0.7883, 0.9372, 0.7883, 0.9372, 0.7883, 0.9372, 0.7883, 0.9372, 0.7883, 0.9372, 0.7883, 0.9372, 0.7883, 0.9372, 0.7883, 0.9372, 0.7883, 0.9372, 0.7883, 0.9372, 0.7883, 0.9372, 0.7883, 0.9372, 0.7883, 0.9372, 0.7883, 0.9372, 0.7883, 0.9372, 0.7883, 0.9372, 0.7883, 0.9372, 0.7883, 0.9372, 0.7883, 0.9372, 0.7883, 0.9372, 0.7883, 0.9372, 0.7883, 0.9372, 0.7883, 0.9372, 0.7883, 0.9372, 0.7883, 0.9372, 0.7883, 0.9372, 0.7883, 0.9372, 0.7883, 0.9372, 0.7883, 0.9372, 0.6953, 0.9341, 0.6953, 0.9341, 0.6953, 0.9341, 0.6953, 0.9341, 0.7883, 0.9372, 0.7883, 0.9372, 0.7883, 0.9372, 0.7883, 0.9372, 0.7883, 0.9372, 0.7883, 0.9372, 0.7883, 0.9372, 0.7883, 0.9372, 0.7883, 0.9372, 0.7883, 0.9372, 0.7883, 0.9372, 0.7883, 0.9372, 0.6953, 0.9341, 0.6953, 0.9341, 0.6953, 0.9341, 0.6953, 0.9341, 0.6953, 0.9341, 0.6953, 0.9341, 0.6953, 0.9341, 0.6953, 0.9341, 0.6953, 0.9341, 0.6953, 0.9341, 0.6953, 0.9341, 0.6953, 0.9341, 0.6953, 0.9341, 0.6953, 0.9341, 0.6953, 0.9341, 0.6953, 0.9341, 0.7945, 0.6984, 0.7945, 0.6984, 0.7945, 0.6984, 0.7945, 0.6984, 0.6953, 0.9341, 0.6953, 0.9341, 0.6953, 0.9341, 0.6953, 0.9341, 0.6953, 0.9341, 0.6953, 0.9341, 0.6953, 0.9341, 0.6953, 0.9341, 0.6953, 0.9341, 0.6953, 0.9341, 0.6953, 0.9341, 0.6953, 0.9341, 0.8038, 0.9217, 0.8038, 0.9217, 0.8038, 0.9217, 0.8038, 0.9217, 0.8038, 0.9217, 0.8038, 0.9217, 0.8038, 0.9217, 0.8038, 0.9217, 0.8038, 0.9217, 0.8038, 0.9217, 0.8038, 0.9217, 0.8038, 0.9217, 0.8038, 0.9217, 0.8038, 0.9217, 0.8038, 0.9217, 0.8038, 0.9217, 0.7883, 0.9372, 0.7883, 0.9372, 0.7883, 0.9372, 0.7883, 0.9372, 0.9372, 0.5806, 0.9372, 0.5806, 0.9372, 0.5806, 0.9372, 0.5806, 0.9372, 0.5806, 0.9372, 0.5806, 0.9372, 0.5806, 0.9372, 0.5806, 0.9372, 0.5806, 0.9372, 0.5806, 0.9372, 0.5806, 0.9372, 0.5806, 0.7883, 0.9372, 0.7883, 0.9372, 0.7883, 0.9372, 0.7883, 0.9372, 0.7883, 0.9372, 0.7883, 0.9372, 0.7883, 0.9372, 0.7883, 0.9372, 0.7883, 0.9372, 0.7883, 0.9372, 0.7883, 0.9372, 0.7883, 0.9372, 0.7883, 0.9372, 0.7883, 0.9372, 0.7883, 0.9372, 0.7883, 0.9372, 0.7883, 0.9372, 0.7883, 0.9372, 0.7883, 0.9372, 0.7883, 0.9372, 0.7883, 0.9372, 0.7883, 0.9372, 0.7883, 0.9372, 0.7883, 0.9372, 0.7883, 0.9372, 0.7883, 0.9372, 0.7883, 0.9372, 0.7883, 0.9372, 0.7883, 0.9372, 0.7883, 0.9372, 0.7883, 0.9372, 0.7883, 0.9372, 0.931, 0.531, 0.931, 0.531, 0.931, 0.531, 0.931, 0.531, 0.7883, 0.9372, 0.7883, 0.9372, 0.7883, 0.9372, 0.7883, 0.9372, 0.7883, 0.9372, 0.7883, 0.9372, 0.7883, 0.9372, 0.7883, 0.9372, 0.7883, 0.9372, 0.7883, 0.9372, 0.7883, 0.9372, 0.7883, 0.9372, 0.931, 0.531, 0.931, 0.531, 0.931, 0.531, 0.931, 0.531, 0.931, 0.531, 0.931, 0.531, 0.931, 0.531, 0.931, 0.531, 0.931, 0.531, 0.931, 0.531, 0.931, 0.531, 0.931, 0.531, 0.9341, 0.5589, 0.9341, 0.5589, 0.9341, 0.5589, 0.9341, 0.5589, 0.931, 0.531, 0.931, 0.531, 0.931, 0.531, 0.931, 0.531, 0.931, 0.531, 0.931, 0.531, 0.931, 0.531, 0.931, 0.531, 0.931, 0.531, 0.931, 0.531, 0.931, 0.531, 0.931, 0.531, 0.931, 0.531, 0.931, 0.531, 0.931, 0.531, 0.931, 0.531, 0.6767, 0.9062, 0.6767, 0.9062, 0.6767, 0.9062, 0.6767, 0.9062, 0.6767, 0.9062, 0.6767, 0.9062, 0.6767, 0.9062, 0.6767, 0.9062, 0.6767, 0.9062, 0.6767, 0.9062, 0.6767, 0.9062, 0.6767, 0.9062, 0.6767, 0.9062, 0.6767, 0.9062, 0.6767, 0.9062, 0.6767, 0.9062, 0.6767, 0.9062, 0.6767, 0.9062, 0.6767, 0.9062, 0.6767, 0.9062, 0.6767, 0.9062, 0.6767, 0.9062, 0.6767, 0.9062, 0.6767, 0.9062, 0.6767, 0.9062, 0.6767, 0.9062, 0.6767, 0.9062, 0.6767, 0.9062, 0.6767, 0.9062, 0.6767, 0.9062, 0.6767, 0.9062, 0.6767, 0.9062, 0.6767, 0.9062, 0.6767, 0.9062, 0.6767, 0.9062, 0.6767, 0.9062, 0.6767, 0.9062, 0.6767, 0.9062, 0.6767, 0.9062, 0.6767, 0.9062, 0.6767, 0.9062, 0.6767, 0.9062, 0.6767, 0.9062, 0.6767, 0.9062, 0.6767, 0.9062, 0.6767, 0.9062, 0.6767, 0.9062, 0.6767, 0.9062, 0.6767, 0.9062, 0.6767, 0.9062, 0.6767, 0.9062, 0.6767, 0.9062, 0.6767, 0.9062, 0.6767, 0.9062, 0.6767, 0.9062, 0.6767, 0.9062, 0.6767, 0.9062, 0.6767, 0.9062, 0.6767, 0.9062, 0.6767, 0.9062, 0.6767, 0.9062, 0.6767, 0.9062, 0.6767, 0.9062, 0.6767, 0.9062, 0.6767, 0.9062, 0.6767, 0.9062, 0.6767, 0.9062, 0.6767, 0.9062, 0.6767, 0.9062, 0.6767, 0.9062, 0.6767, 0.9062, 0.6767, 0.9062, 0.6767, 0.9062, 0.6767, 0.9062, 0.6767, 0.9062, 0.6767, 0.9062, 0.6767, 0.9062, 0.6767, 0.9062, 0.6767, 0.9062, 0.6767, 0.9062, 0.6767, 0.9062, 0.6767, 0.9062, 0.6767, 0.9062, 0.6767, 0.9062, 0.6767, 0.9062, 0.6767, 0.9062, 0.6767, 0.9062, 0.6767, 0.9062, 0.6767, 0.9062, 0.6767, 0.9062, 0.6767, 0.9062, 0.6767, 0.9062, 0.6767, 0.9062, 0.6767, 0.9062, 0.6767, 0.9062, 0.6767, 0.9062, 0.6767, 0.9062, 0.6767, 0.9062, 0.6767, 0.9062, 0.6767, 0.9062, 0.6767, 0.9062, 0.6767, 0.9062, 0.6767, 0.9062, 0.6767, 0.9062, 0.6767, 0.9062, 0.6767, 0.9062, 0.6767, 0.9062, 0.6767, 0.9062, 0.6767, 0.9062, 0.6767, 0.9062, 0.6767, 0.9062, 0.6767, 0.9062, 0.6767, 0.9062, 0.6767, 0.9062, 0.6767, 0.9062, 0.6767, 0.9062, 0.6767, 0.9062, 0.6767, 0.9062, 0.6767, 0.9062, 0.6767, 0.9062, 0.6767, 0.9062, 0.6767, 0.9062, 0.6767, 0.9062, 0.6767, 0.9062, 0.6767, 0.9062, 0.6767, 0.9062, 0.6767, 0.9062, 0.6767, 0.9062, 0.6767, 0.9062, 0.6767, 0.9062, 0.6767, 0.9062, 0.6767, 0.9062, 0.6767, 0.9062, 0.6767, 0.9062, 0.6767, 0.9062, 0.6767, 0.9062, 0.6767, 0.9062, 0.6767, 0.9062, 0.6767, 0.9062, 0.6767, 0.9062, 0.6767, 0.9062, 0.6767, 0.9062, 0.6767, 0.9062, 0.6767, 0.9062, 0.6767, 0.9062, 0.6767, 0.9062, 0.6767, 0.9062, 0.6767, 0.9062, 0.6767, 0.9062, 0.6767, 0.9062, 0.6767, 0.9062, 0.6767, 0.9062, 0.6767, 0.9062, 0.6767, 0.9062, 0.6767, 0.9062, 0.6767, 0.9062, 0.6767, 0.9062, 0.6767, 0.9062, 0.6767, 0.9062, 0.6767, 0.9062, 0.6767, 0.9062, 0.6767, 0.9062, 0.6767, 0.9062, 0.6767, 0.9062, 0.6767, 0.9062, 0.6767, 0.9062, 0.6767, 0.9062, 0.6767, 0.9062, 0.6767, 0.9062, 0.6767, 0.9062, 0.6767, 0.9062, 0.6767, 0.9062, 0.6767, 0.9062, 0.6767, 0.9062, 0.6767, 0.9062, 0.6767, 0.9062, 0.6767, 0.9062, 0.6767, 0.9062, 0.6767, 0.9062, 0.6767, 0.9062, 0.6767, 0.9062, 0.6767, 0.9062, 0.6767, 0.9062, 0.6767, 0.9062, 0.6767, 0.9062, 0.6767, 0.9062, 0.6767, 0.9062, 0.6767, 0.9062, 0.6767, 0.9062, 0.6767, 0.9062, 0.6767, 0.9062, 0.6767, 0.9062, 0.6767, 0.9062, 0.6767, 0.9062, 0.6767, 0.9062, 0.6767, 0.9062, 0.6767, 0.9062, 0.6767, 0.9062, 0.6767, 0.9062, 0.6767, 0.9062, 0.6767, 0.9062, 0.6767, 0.9062, 0.6767, 0.9062, 0.6767, 0.9062, 0.6767, 0.9062, 0.6767, 0.9062, 0.6767, 0.9062, 0.6767, 0.9062, 0.6767, 0.9062, 0.6767, 0.9062, 0.6767, 0.9062, 0.6767, 0.9062, 0.6767, 0.9062, 0.6767, 0.9062, 0.6767, 0.9062, 0.6767, 0.9062, 0.6767, 0.9062, 0.6767, 0.9062, 0.6767, 0.9062, 0.6767, 0.9062, 0.6767, 0.9062, 0.6767, 0.9062, 0.6767, 0.9062, 0.6767, 0.9062, 0.6767, 0.9062, 0.6767, 0.9062, 0.6767, 0.9062, 0.6767, 0.9062, 0.6767, 0.9062, 0.6767, 0.9062, 0.6767, 0.9062, 0.6767, 0.9062, 0.6767, 0.9062, 0.6767, 0.9062, 0.6767, 0.9062, 0.6767, 0.9062, 0.6767, 0.9062, 0.6767, 0.9062, 0.6767, 0.9062, 0.6767, 0.9062, 0.8286, 0.9465, 0.8286, 0.9465, 0.8286, 0.9465, 0.8286, 0.9465, 0.8286, 0.9465, 0.8286, 0.9465, 0.8286, 0.9465, 0.8286, 0.9465, 0.8286, 0.9465, 0.8286, 0.9465, 0.8286, 0.9465, 0.8286, 0.9465, 0.8286, 0.9465, 0.8286, 0.9465, 0.8286, 0.9465, 0.8286, 0.9465, 0.8286, 0.9465, 0.8286, 0.9465, 0.8286, 0.9465, 0.8286, 0.9465, 0.8286, 0.9465, 0.8286, 0.9465, 0.8286, 0.9465, 0.8286, 0.9465, 0.8286, 0.9465, 0.8286, 0.9465, 0.8286, 0.9465, 0.8286, 0.9465, 0.8286, 0.9465, 0.8286, 0.9465, 0.8286, 0.9465, 0.8286, 0.9465, 0.8286, 0.9465, 0.8286, 0.9465, 0.8286, 0.9465, 0.8286, 0.9465, 0.8286, 0.9465, 0.8286, 0.9465, 0.8286, 0.9465, 0.8286, 0.9465, 0.8286, 0.9465, 0.8286, 0.9465, 0.8286, 0.9465, 0.8286, 0.9465, 0.8286, 0.9465, 0.8286, 0.9465, 0.8286, 0.9465, 0.8286, 0.9465, 0.8286, 0.9465, 0.8286, 0.9465, 0.8286, 0.9465, 0.8286, 0.9465, 0.8286, 0.9465, 0.8286, 0.9465, 0.8286, 0.9465, 0.8286, 0.9465, 0.8286, 0.9465, 0.8286, 0.9465, 0.8286, 0.9465, 0.8286, 0.9465, 0.8286, 0.9465, 0.8286, 0.9465, 0.8286, 0.9465, 0.8286, 0.9465, 0.8286, 0.9465, 0.8286, 0.9465, 0.8286, 0.9465, 0.8286, 0.9465, 0.8286, 0.9465, 0.8286, 0.9465, 0.8286, 0.9465, 0.8286, 0.9465, 0.8286, 0.9465, 0.8286, 0.9465, 0.8286, 0.9465, 0.8286, 0.9465, 0.8286, 0.9465, 0.8286, 0.9465, 0.8286, 0.9465, 0.8286, 0.9465, 0.8286, 0.9465, 0.8286, 0.9465, 0.8286, 0.9465, 0.8286, 0.9465, 0.8286, 0.9465, 0.8286, 0.9465, 0.8286, 0.9465, 0.8286, 0.9465, 0.8286, 0.9465, 0.8286, 0.9465, 0.8286, 0.9465, 0.8286, 0.9465, 0.8286, 0.9465, 0.8286, 0.9465, 0.8286, 0.9465, 0.8286, 0.9465, 0.8286, 0.9465, 0.8286, 0.9465, 0.8286, 0.9465, 0.8286, 0.9465, 0.8286, 0.9465, 0.8286, 0.9465, 0.8286, 0.9465, 0.8286, 0.9465, 0.8286, 0.9465, 0.8286, 0.9465, 0.8286, 0.9465, 0.8286, 0.9465, 0.8286, 0.9465, 0.8286, 0.9465, 0.8286, 0.9465, 0.8286, 0.9465, 0.8286, 0.9465, 0.8286, 0.9465, 0.8286, 0.9465, 0.8286, 0.9465, 0.8286, 0.9465, 0.8286, 0.9465, 0.8286, 0.9465, 0.8286, 0.9465, 0.8286, 0.9465, 0.8286, 0.9465, 0.8286, 0.9465, 0.8286, 0.9465, 0.8286, 0.9465, 0.8286, 0.9465, 0.8286, 0.9465, 0.8286, 0.9465, 0.8286, 0.9465, 0.8286, 0.9465, 0.8286, 0.9465, 0.8286, 0.9465, 0.8286, 0.9465, 0.8286, 0.9465, 0.8286, 0.9465, 0.8286, 0.9465, 0.8286, 0.9465, 0.8286, 0.9465, 0.8286, 0.9465, 0.8286, 0.9465, 0.8286, 0.9465, 0.8286, 0.9465, 0.8286, 0.9465, 0.8286, 0.9465, 0.8286, 0.9465, 0.8286, 0.9465, 0.8286, 0.9465, 0.8286, 0.9465, 0.8286, 0.9465, 0.8286, 0.9465, 0.8286, 0.9465, 0.8286, 0.9465, 0.8286, 0.9465, 0.8286, 0.9465, 0.8286, 0.9465, 0.8286, 0.9465, 0.8286, 0.9465, 0.8286, 0.9465, 0.8286, 0.9465, 0.8286, 0.9465, 0.8286, 0.9465, 0.8286, 0.9465, 0.8286, 0.9465, 0.8286, 0.9465, 0.8286, 0.9465, 0.8286, 0.9465, 0.8286, 0.9465, 0.8286, 0.9465, 0.8286, 0.9465, 0.8286, 0.9465, 0.8286, 0.9465, 0.8286, 0.9465, 0.8286, 0.9465, 0.8286, 0.9465, 0.8286, 0.9465, 0.8286, 0.9465, 0.8286, 0.9465, 0.8286, 0.9465, 0.8286, 0.9465, 0.8286, 0.9465, 0.8286, 0.9465, 0.8286, 0.9465, 0.8286, 0.9465, 0.8286, 0.9465, 0.8286, 0.9465, 0.8286, 0.9465, 0.8286, 0.9465, 0.8286, 0.9465, 0.8286, 0.9465, 0.8286, 0.9465, 0.2024, 0.5465, 0.2024, 0.5465, 0.2024, 0.5465, 0.2024, 0.5465, 0.2024, 0.5465, 0.2024, 0.5465, 0.2024, 0.5465, 0.2024, 0.5465, 0.2024, 0.5465, 0.2024, 0.5465, 0.2024, 0.5465, 0.2024, 0.5465, 0.2024, 0.5465, 0.2024, 0.5465, 0.2024, 0.5465, 0.2024, 0.5465, 0.2024, 0.5465, 0.2024, 0.5465, 0.2024, 0.5465, 0.2024, 0.5465, 0.8286, 0.9465, 0.8286, 0.9465, 0.8286, 0.9465, 0.8286, 0.9465, 0.8286, 0.9465, 0.8286, 0.9465, 0.8286, 0.9465, 0.8286, 0.9465, 0.8286, 0.9465, 0.8286, 0.9465, 0.8286, 0.9465, 0.8286, 0.9465, 0.8286, 0.9465, 0.8286, 0.9465, 0.8286, 0.9465, 0.8286, 0.9465, 0.8286, 0.9465, 0.8286, 0.9465, 0.8286, 0.9465, 0.8286, 0.9465, 0.8286, 0.9465, 0.8286, 0.9465, 0.8286, 0.9465, 0.8286, 0.9465, 0.8286, 0.9465, 0.8286, 0.9465, 0.8286, 0.9465, 0.8286, 0.9465, 0.8286, 0.9465, 0.8286, 0.9465, 0.8286, 0.9465, 0.8286, 0.9465, 0.8286, 0.9465, 0.8286, 0.9465, 0.8286, 0.9465, 0.8286, 0.9465, 0.8286, 0.9465, 0.8286, 0.9465, 0.8286, 0.9465, 0.8286, 0.9465, 0.8286, 0.9465, 0.8286, 0.9465, 0.8286, 0.9465, 0.8286, 0.9465, 0.8286, 0.9465, 0.8286, 0.9465, 0.8286, 0.9465, 0.8286, 0.9465, 0.8286, 0.9465, 0.8286, 0.9465, 0.8286, 0.9465, 0.8286, 0.9465, 0.8286, 0.9465, 0.8286, 0.9465, 0.8286, 0.9465, 0.8286, 0.9465, 0.8286, 0.9465, 0.8286, 0.9465, 0.8286, 0.9465, 0.8286, 0.9465])
me_cube_002.materials.append(mat_lampmat)
me_cube_002.use_remesh_fix_poles = True
me_cube_002.use_remesh_preserve_attributes = False
me_cube_002.update()

# ---- objects
ob_post = bpy.data.objects.new('Post', me_cube_001)
ob_chain_001 = bpy.data.objects.new('Chain.001', me_torus)
ob_chain = bpy.data.objects.new('Chain', me_torus_001)
ob_lamp = bpy.data.objects.new('Lamp', me_cylinder)
ob_lamppost = bpy.data.objects.new('lampPost', me_cube_002)

# ---- transforms, parenting, visibility, modifiers, constraints
ob_post.location = (0.0, 0.0, 0.0)
ob_post.scale = (1.0, 1.0, 0.2163)
ob_chain_001.location = (0.0, -2.389, 5.241)
ob_chain_001.rotation_euler = (1.571, 1.571, 0.0)
ob_chain_001.scale = (0.142, 0.07207, 0.07207)
ob_chain.location = (0.0, -2.389, 5.068)
ob_chain.rotation_euler = (-0.0, 1.571, 0.0)
ob_chain.scale = (0.142, 0.07207, 0.07207)
ob_lamp.location = (-0.002443, -2.398, 4.026)
ob_lamp.scale = (0.4302, 0.4302, -0.04273)
ob_lamppost.location = (0.0, 0.0, 0.0)

# ---- collection membership
col_collection.objects.link(ob_post)
col_collection.objects.link(ob_chain_001)
col_collection.objects.link(ob_chain)
col_collection.objects.link(ob_lamp)
col_collection.objects.link(ob_lamppost)

# ---- scene / render settings (as saved in the file)
scene.frame_start = 1; scene.frame_end = 250; scene.frame_set(1)
scene.render.engine = 'BLENDER_EEVEE_NEXT'
scene.cycles.sampling_pattern = 'TABULATED_SOBOL'
scene.cycles.use_light_tree = False
scene.view_settings.view_transform = 'Filmic'
bpy.context.view_layer.update()

# ---- added for rendering (the .blend has no active camera and no usable light): camera, sun
cam_auto = bpy.data.cameras.new('AutoCamera')
cam_auto.lens = 50.0
cam_auto.sensor_width = 36.0
cam_auto.clip_end = 1000.0
ob_auto_camera = bpy.data.objects.new('AutoCamera', cam_auto)
scene.collection.objects.link(ob_auto_camera)
ob_auto_camera.location = (8.75071, -11.4918, 10.9556)
ob_auto_camera.rotation_euler = (1.09748, -7.21219e-08, 0.694738)
scene.camera = ob_auto_camera
light_auto_sun = bpy.data.lights.new('AutoSun', 'SUN')
light_auto_sun.energy = 3.0
light_auto_sun.angle = 0.0523599
ob_auto_sun = bpy.data.objects.new('AutoSun', light_auto_sun)
scene.collection.objects.link(ob_auto_sun)
ob_auto_sun.rotation_euler = (0.872665, 0.174533, 0.523599)
bpy.context.view_layer.update()
